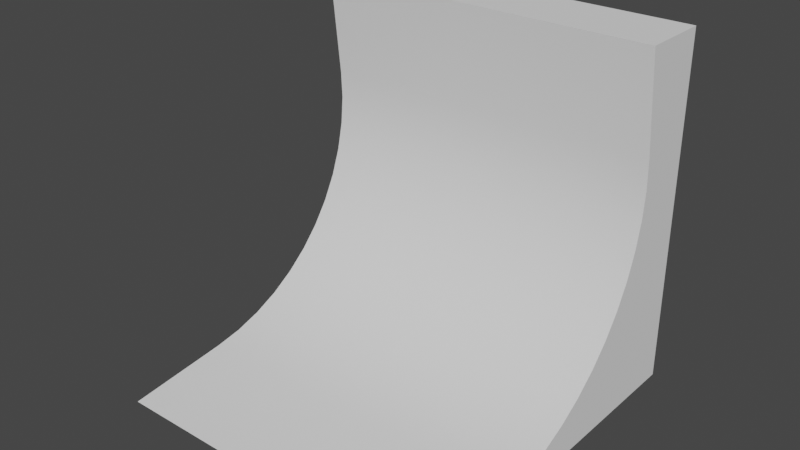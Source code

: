 # Source: ParabolicRamp.blend  (saved by Blender 2.80.75; exported with 4.5.12 LTS)
import bpy
from mathutils import Matrix  # noqa: F401  (used for matrix-valued properties, if any)

bpy.ops.wm.read_factory_settings(use_empty=True)
scene = bpy.context.scene
scene.name = 'Scene'

# ---- collections
col_collection = bpy.data.collections.new('Collection'); scene.collection.children.link(col_collection)

# ---- world
world_world = bpy.data.worlds.new('World'); scene.world = world_world
world_world.use_nodes = True; world_world.node_tree.nodes.clear()
_N = world_world.node_tree.nodes; _L = world_world.node_tree.links
n0 = _N.new('ShaderNodeOutputWorld'); n0.name = 'World Output'; n0.location = (300, 300)
n1 = _N.new('ShaderNodeBackground'); n1.name = 'Background'; n1.location = (10, 300)
n1.inputs[0].default_value = (0.05088, 0.05088, 0.05088, 1.0)
_L.new(n1.outputs[0], n0.inputs[0])
n0.is_active_output = True
world_world.color = (0.05088, 0.05088, 0.05088)
world_world.use_sun_shadow = False
world_world.sun_shadow_jitter_overblur = 0.0

# ---- meshes
me_plane = bpy.data.meshes.new('Plane')
me_plane.from_pydata([(-1.0, 4.371e-08, 1.0), (1.0, 4.371e-08, 1.0), (-1.0, -4.371e-08, -1.0), (1.0, -4.371e-08, -1.0), (-1.0, 2.0, -1.0), (1.0, 2.0, -1.0), (1.0, 2.0, -0.6), (-1.0, 2.0, -0.6), (-1.0, 1.415, -0.665), (-1.0, 0.06504, 0.4146), (-1.0, 1.255, -0.6723), (-1.0, 1.096, -0.6586), (-1.0, 0.9395, -0.6242), (-1.0, 0.7892, -0.5698), (-1.0, 0.6473, -0.4962), (-1.0, 0.5162, -0.4047), (-1.0, 0.3982, -0.2969), (-1.0, 0.2953, -0.1746), (-1.0, 0.2091, -0.03991), (-1.0, 0.1414, 0.1049), (-1.0, 0.09305, 0.2572), (1.0, 0.06504, 0.4146), (1.0, 1.415, -0.665), (1.0, 0.09305, 0.2572), (1.0, 0.1414, 0.1049), (1.0, 0.2091, -0.03991), (1.0, 0.2953, -0.1746), (1.0, 0.3982, -0.2969), (1.0, 0.5162, -0.4047), (1.0, 0.6473, -0.4962), (1.0, 0.7892, -0.5698), (1.0, 0.9395, -0.6242), (1.0, 1.096, -0.6586), (1.0, 1.255, -0.6723), (-1.0, -4.371e-08, -1.0), (-1.0, -4.371e-08, -1.0), (-1.0, 4.371e-08, 1.0), (-1.0, 4.371e-08, 1.0), (1.0, 4.371e-08, 1.0), (1.0, 4.371e-08, 1.0), (1.0, -4.371e-08, -1.0), (1.0, -4.371e-08, -1.0), (1.0, 2.0, -1.0), (1.0, 2.0, -1.0), (-1.0, 2.0, -1.0), (-1.0, 2.0, -1.0), (1.0, 2.0, -0.6), (1.0, 2.0, -0.6), (-1.0, 2.0, -0.6), (-1.0, 2.0, -0.6), (-1.0, 1.255, -0.6723), (-1.0, 1.415, -0.665), (1.0, 1.415, -0.665), (1.0, 1.255, -0.6723), (-1.0, 1.096, -0.6586), (1.0, 1.096, -0.6586), (-1.0, 0.9395, -0.6242), (1.0, 0.9395, -0.6242), (-1.0, 0.7892, -0.5698), (1.0, 0.7892, -0.5698), (-1.0, 0.6473, -0.4962), (1.0, 0.6473, -0.4962), (-1.0, 0.5162, -0.4047), (1.0, 0.5162, -0.4047), (-1.0, 0.3982, -0.2969), (1.0, 0.3982, -0.2969), (-1.0, 0.2953, -0.1746), (1.0, 0.2953, -0.1746), (-1.0, 0.2091, -0.03991), (1.0, 0.2091, -0.03991), (-1.0, 0.1414, 0.1049), (1.0, 0.1414, 0.1049), (-1.0, 0.09305, 0.2572), (1.0, 0.09305, 0.2572), (-1.0, 0.06504, 0.4146), (1.0, 0.06504, 0.4146)], [], [(36, 34, 40, 38), (35, 44, 42, 41), (45, 48, 46, 43), (39, 75, 74, 37), (51, 50, 53, 52), (50, 54, 55, 53), (54, 56, 57, 55), (56, 58, 59, 57), (58, 60, 61, 59), (60, 62, 63, 61), (62, 64, 65, 63), (64, 66, 67, 65), (66, 68, 69, 67), (68, 70, 71, 69), (70, 72, 73, 71), (72, 74, 75, 73), (52, 47, 49, 51), (1, 3, 5, 6, 22, 33, 32, 31, 30, 29, 28, 27, 26, 25, 24, 23, 21), (2, 0, 9, 20, 19, 18, 17, 16, 15, 14, 13, 12, 11, 10, 8, 7, 4)])
me_plane.polygons.foreach_set('use_smooth', [True] * 19)
_uv = me_plane.uv_layers.new(name='UVMap')
_uv.uv.foreach_set('vector', [5.423e-08, 1.0, 0.3639, 1.0, 0.3639, 0.6667, 0.0, 0.6667, 0.3639, 0.6667, 0.3639, 0.3333, 0.0, 0.3333, 2.169e-08, 0.6667, 0.6576, 0.6667, 0.7278, 0.6667, 0.7278, 0.3333, 0.6576, 0.3333, 0.7278, 0.6667, 0.8337, 0.6667, 0.8337, 0.3333, 0.7278, 0.3333, 0.8327, 0.3333, 0.8614, 0.3333, 0.8614, 3.974e-08, 0.8327, 3.974e-08, 0.8614, 0.3333, 0.8905, 0.3333, 0.8905, 2.98e-08, 0.8614, 3.974e-08, 0.8905, 0.3333, 0.9194, 0.3333, 0.9194, 1.987e-08, 0.8905, 2.98e-08, 0.9194, 0.3333, 0.9476, 0.3333, 0.9476, 1.987e-08, 0.9194, 1.987e-08, 0.9476, 0.3333, 0.9746, 0.3333, 0.9746, 1.987e-08, 0.9476, 1.987e-08, 0.9746, 0.3333, 1.0, 0.3333, 1.0, 0.0, 0.9746, 1.987e-08, 0.9991, 0.3333, 0.9746, 0.3333, 0.9746, 0.6667, 0.9991, 0.6667, 0.9746, 0.3333, 0.9482, 0.3333, 0.9482, 0.6667, 0.9746, 0.6667, 0.9482, 0.3333, 0.9204, 0.3333, 0.9204, 0.6667, 0.9482, 0.6667, 0.9204, 0.3333, 0.8917, 0.3333, 0.8917, 0.6667, 0.9204, 0.6667, 0.8917, 0.3333, 0.8627, 0.3333, 0.8627, 0.6667, 0.8917, 0.6667, 0.8627, 0.3333, 0.8337, 0.3333, 0.8337, 0.6667, 0.8627, 0.6667, 0.8327, 3.974e-08, 0.7278, 5.96e-08, 0.7278, 0.3333, 0.8327, 0.3333, 0.7278, 0.3333, 0.7278, 0.0, 0.3639, 2.98e-08, 0.3639, 0.06667, 0.4704, 0.05583, 0.4995, 0.05462, 0.5285, 0.0569, 0.5569, 0.06263, 0.5842, 0.0717, 0.61, 0.08397, 0.6339, 0.09921, 0.6554, 0.1172, 0.6741, 0.1376, 0.6898, 0.16, 0.7021, 0.1841, 0.7109, 0.2095, 0.716, 0.2358, 0.3639, 0.3333, 0.3639, 0.0, 0.3521, 0.09756, 0.347, 0.1238, 0.3382, 0.1492, 0.3259, 0.1733, 0.3102, 0.1958, 0.2915, 0.2162, 0.27, 0.2341, 0.2461, 0.2494, 0.2203, 0.2616, 0.193, 0.2707, 0.1646, 0.2764, 0.1356, 0.2787, 0.1065, 0.2775, 0.0, 0.2667, 0.0, 0.3333])
me_plane.use_remesh_preserve_volume = False
me_plane.use_remesh_preserve_attributes = False
me_plane.use_mirror_vertex_groups = False
me_plane.update()

# ---- objects
ob_parabolicramp = bpy.data.objects.new('ParabolicRamp', me_plane)

# ---- transforms, parenting, visibility, modifiers, constraints
ob_parabolicramp.location = (0.0, 0.0, 0.0)
ob_parabolicramp.rotation_euler = (1.571, -0.0, 0.0)
ob_parabolicramp.lineart.crease_threshold = 0.0

# ---- collection membership
col_collection.objects.link(ob_parabolicramp)

# ---- scene / render settings (as saved in the file)
scene.frame_start = 1; scene.frame_end = 250; scene.frame_set(1)
scene.render.engine = 'BLENDER_EEVEE_NEXT'
scene.cycles.use_denoising = False
scene.cycles.samples = 128
scene.cycles.sampling_pattern = 'TABULATED_SOBOL'
scene.cycles.use_adaptive_sampling = False
scene.cycles.use_light_tree = False
scene.view_settings.view_transform = 'Filmic'
bpy.context.view_layer.update()

# ---- added for rendering (the .blend has no active camera and no usable light): camera, sun
cam_auto = bpy.data.cameras.new('AutoCamera')
cam_auto.lens = 50.0
cam_auto.sensor_width = 36.0
cam_auto.clip_end = 1000.0
ob_auto_camera = bpy.data.objects.new('AutoCamera', cam_auto)
scene.collection.objects.link(ob_auto_camera)
ob_auto_camera.location = (3.20507, -3.84609, 3.56406)
ob_auto_camera.rotation_euler = (1.09748, -7.21219e-08, 0.694738)
scene.camera = ob_auto_camera
light_auto_sun = bpy.data.lights.new('AutoSun', 'SUN')
light_auto_sun.energy = 3.0
light_auto_sun.angle = 0.0523599
ob_auto_sun = bpy.data.objects.new('AutoSun', light_auto_sun)
scene.collection.objects.link(ob_auto_sun)
ob_auto_sun.rotation_euler = (0.872665, 0.174533, 0.523599)
bpy.context.view_layer.update()
